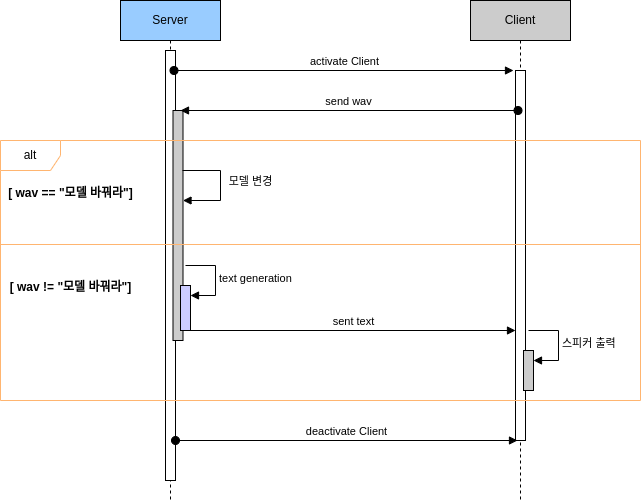

The diagram above was exported from draw.io. Its source (the exported page's mxGraphModel, read from the mxfile embedded in the PNG):
<mxGraphModel dx="1350" dy="633" grid="1" gridSize="10" guides="1" tooltips="1" connect="1" arrows="1" fold="1" page="1" pageScale="1" pageWidth="850" pageHeight="1100" math="0" shadow="0">
  <root>
    <mxCell id="0" />
    <mxCell id="1" parent="0" />
    <mxCell id="2" value="Client" style="shape=umlLifeline;perimeter=lifelinePerimeter;whiteSpace=wrap;html=1;container=1;dropTarget=0;collapsible=0;recursiveResize=0;outlineConnect=0;portConstraint=eastwest;newEdgeStyle={&quot;curved&quot;:0,&quot;rounded&quot;:0};fillColor=#CCCCCC;" vertex="1" parent="1">
      <mxGeometry x="500" y="1350" width="100" height="500" as="geometry" />
    </mxCell>
    <mxCell id="3" value="" style="html=1;points=[[0,0,0,0,5],[0,1,0,0,-5],[1,0,0,0,5],[1,1,0,0,-5]];perimeter=orthogonalPerimeter;outlineConnect=0;targetShapes=umlLifeline;portConstraint=eastwest;newEdgeStyle={&quot;curved&quot;:0,&quot;rounded&quot;:0};" vertex="1" parent="2">
      <mxGeometry x="45" y="70" width="10" height="370" as="geometry" />
    </mxCell>
    <mxCell id="4" value="" style="html=1;points=[[0,0,0,0,5],[0,1,0,0,-5],[1,0,0,0,5],[1,1,0,0,-5]];perimeter=orthogonalPerimeter;outlineConnect=0;targetShapes=umlLifeline;portConstraint=eastwest;newEdgeStyle={&quot;curved&quot;:0,&quot;rounded&quot;:0};fillColor=#CCCCCC;" vertex="1" parent="2">
      <mxGeometry x="53" y="350" width="10" height="40" as="geometry" />
    </mxCell>
    <mxCell id="5" value="스피커 출력" style="html=1;align=left;spacingLeft=2;endArrow=block;rounded=0;edgeStyle=orthogonalEdgeStyle;curved=0;rounded=0;" edge="1" parent="2" target="4">
      <mxGeometry relative="1" as="geometry">
        <mxPoint x="58" y="330" as="sourcePoint" />
        <Array as="points">
          <mxPoint x="88" y="360" />
        </Array>
      </mxGeometry>
    </mxCell>
    <mxCell id="6" value="Server" style="shape=umlLifeline;perimeter=lifelinePerimeter;whiteSpace=wrap;html=1;container=1;dropTarget=0;collapsible=0;recursiveResize=0;outlineConnect=0;portConstraint=eastwest;newEdgeStyle={&quot;curved&quot;:0,&quot;rounded&quot;:0};fillColor=#99CCFF;" vertex="1" parent="1">
      <mxGeometry x="150" y="1350" width="100" height="500" as="geometry" />
    </mxCell>
    <mxCell id="7" value="" style="html=1;points=[[0,0,0,0,5],[0,1,0,0,-5],[1,0,0,0,5],[1,1,0,0,-5]];perimeter=orthogonalPerimeter;outlineConnect=0;targetShapes=umlLifeline;portConstraint=eastwest;newEdgeStyle={&quot;curved&quot;:0,&quot;rounded&quot;:0};" vertex="1" parent="6">
      <mxGeometry x="45" y="50" width="10" height="430" as="geometry" />
    </mxCell>
    <mxCell id="8" value="" style="html=1;points=[[0,0,0,0,5],[0,1,0,0,-5],[1,0,0,0,5],[1,1,0,0,-5]];perimeter=orthogonalPerimeter;outlineConnect=0;targetShapes=umlLifeline;portConstraint=eastwest;newEdgeStyle={&quot;curved&quot;:0,&quot;rounded&quot;:0};fillColor=#CCCCCC;" vertex="1" parent="6">
      <mxGeometry x="52.5" y="110" width="10" height="230" as="geometry" />
    </mxCell>
    <mxCell id="9" value="activate Client" style="html=1;verticalAlign=bottom;startArrow=oval;startFill=1;endArrow=block;startSize=8;curved=0;rounded=0;" edge="1" parent="1">
      <mxGeometry width="60" relative="1" as="geometry">
        <mxPoint x="203.5" y="1420" as="sourcePoint" />
        <mxPoint x="543.0000000000002" y="1420" as="targetPoint" />
      </mxGeometry>
    </mxCell>
    <mxCell id="10" value="deactivate Client" style="html=1;verticalAlign=bottom;startArrow=oval;startFill=1;endArrow=block;startSize=8;curved=0;rounded=0;" edge="1" parent="1">
      <mxGeometry width="60" relative="1" as="geometry">
        <mxPoint x="205" y="1790" as="sourcePoint" />
        <mxPoint x="547" y="1790" as="targetPoint" />
      </mxGeometry>
    </mxCell>
    <mxCell id="11" value="send wav" style="html=1;verticalAlign=bottom;startArrow=oval;endArrow=block;startSize=8;curved=0;rounded=0;entryX=0;entryY=0;entryDx=0;entryDy=5;" edge="1" parent="1">
      <mxGeometry relative="1" as="geometry">
        <mxPoint x="547.5" y="1460" as="sourcePoint" />
        <mxPoint x="210" y="1460" as="targetPoint" />
      </mxGeometry>
    </mxCell>
    <mxCell id="12" value="alt" style="shape=umlFrame;whiteSpace=wrap;html=1;pointerEvents=0;strokeColor=#FFB570;" vertex="1" parent="1">
      <mxGeometry x="30" y="1490" width="640" height="260" as="geometry" />
    </mxCell>
    <mxCell id="13" value="[ wav == &quot;모델 바꿔라&quot;]" style="text;align=center;fontStyle=1;verticalAlign=middle;spacingLeft=3;spacingRight=3;strokeColor=none;rotatable=0;points=[[0,0.5],[1,0.5]];portConstraint=eastwest;html=1;" vertex="1" parent="1">
      <mxGeometry x="60" y="1530" width="80" height="26" as="geometry" />
    </mxCell>
    <mxCell id="14" value="모델 변경" style="html=1;verticalAlign=bottom;endArrow=block;curved=0;rounded=0;" edge="1" parent="1">
      <mxGeometry x="0.0995" y="30" width="80" relative="1" as="geometry">
        <mxPoint x="212" y="1520" as="sourcePoint" />
        <mxPoint x="212.5" y="1550" as="targetPoint" />
        <Array as="points">
          <mxPoint x="250" y="1520" />
          <mxPoint x="250" y="1550" />
        </Array>
        <mxPoint as="offset" />
      </mxGeometry>
    </mxCell>
    <mxCell id="15" value="" style="line;strokeWidth=1;fillColor=#FFB570;align=left;verticalAlign=middle;spacingTop=-1;spacingLeft=3;spacingRight=3;rotatable=0;labelPosition=right;points=[];portConstraint=eastwest;strokeColor=#FFB570;" vertex="1" parent="1">
      <mxGeometry x="30" y="1590" width="640" height="8" as="geometry" />
    </mxCell>
    <mxCell id="16" value="[ wav != &quot;모델 바꿔라&quot;]" style="text;align=center;fontStyle=1;verticalAlign=middle;spacingLeft=3;spacingRight=3;strokeColor=none;rotatable=0;points=[[0,0.5],[1,0.5]];portConstraint=eastwest;html=1;" vertex="1" parent="1">
      <mxGeometry x="60" y="1624" width="80" height="26" as="geometry" />
    </mxCell>
    <mxCell id="17" value="" style="html=1;points=[[0,0,0,0,5],[0,1,0,0,-5],[1,0,0,0,5],[1,1,0,0,-5]];perimeter=orthogonalPerimeter;outlineConnect=0;targetShapes=umlLifeline;portConstraint=eastwest;newEdgeStyle={&quot;curved&quot;:0,&quot;rounded&quot;:0};fillColor=#CCCCFF;" vertex="1" parent="1">
      <mxGeometry x="210" y="1635" width="10" height="45" as="geometry" />
    </mxCell>
    <mxCell id="18" value="text generation" style="html=1;align=left;spacingLeft=2;endArrow=block;rounded=0;edgeStyle=orthogonalEdgeStyle;curved=0;rounded=0;" edge="1" target="17" parent="1">
      <mxGeometry relative="1" as="geometry">
        <mxPoint x="215" y="1615" as="sourcePoint" />
        <Array as="points">
          <mxPoint x="245" y="1645" />
        </Array>
      </mxGeometry>
    </mxCell>
    <mxCell id="19" value="sent text" style="html=1;verticalAlign=bottom;endArrow=block;curved=0;rounded=0;" edge="1" target="3" parent="1">
      <mxGeometry width="80" relative="1" as="geometry">
        <mxPoint x="220" y="1680" as="sourcePoint" />
        <mxPoint x="300" y="1680" as="targetPoint" />
      </mxGeometry>
    </mxCell>
  </root>
</mxGraphModel>